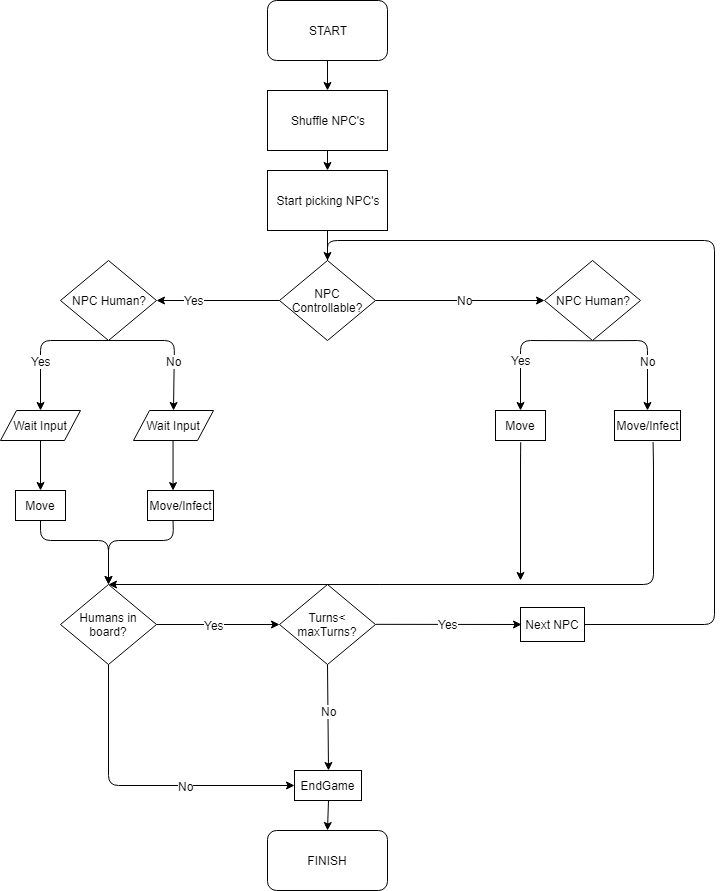

The diagram above was exported from draw.io. Its source (the exported page's mxGraphModel, read from the mxfile embedded in the PNG):
<mxGraphModel dx="1392" dy="787" grid="1" gridSize="10" guides="1" tooltips="1" connect="1" arrows="1" fold="1" page="1" pageScale="1" pageWidth="827" pageHeight="1169" math="0" shadow="0">
  <root>
    <mxCell id="0" />
    <mxCell id="1" parent="0" />
    <mxCell id="1a3UwUWxltbA209qP1BU-1" value="START&lt;br&gt;" style="rounded=1;whiteSpace=wrap;html=1;" vertex="1" parent="1">
      <mxGeometry x="353" y="40" width="120" height="60" as="geometry" />
    </mxCell>
    <mxCell id="1a3UwUWxltbA209qP1BU-2" value="NPC Controllable?" style="rhombus;whiteSpace=wrap;html=1;" vertex="1" parent="1">
      <mxGeometry x="365" y="300" width="96" height="80" as="geometry" />
    </mxCell>
    <mxCell id="1a3UwUWxltbA209qP1BU-3" value="Shuffle NPC's" style="rounded=0;whiteSpace=wrap;html=1;" vertex="1" parent="1">
      <mxGeometry x="353" y="130" width="120" height="60" as="geometry" />
    </mxCell>
    <mxCell id="1a3UwUWxltbA209qP1BU-4" value="Start picking NPC's" style="rounded=0;whiteSpace=wrap;html=1;" vertex="1" parent="1">
      <mxGeometry x="353" y="210" width="120" height="60" as="geometry" />
    </mxCell>
    <mxCell id="1a3UwUWxltbA209qP1BU-5" value="NPC Human?" style="rhombus;whiteSpace=wrap;html=1;" vertex="1" parent="1">
      <mxGeometry x="146" y="300" width="96" height="80" as="geometry" />
    </mxCell>
    <mxCell id="1a3UwUWxltbA209qP1BU-6" value="NPC Human?" style="rhombus;whiteSpace=wrap;html=1;" vertex="1" parent="1">
      <mxGeometry x="630" y="300" width="96" height="80" as="geometry" />
    </mxCell>
    <mxCell id="1a3UwUWxltbA209qP1BU-7" value="" style="endArrow=classic;html=1;entryX=0;entryY=0.5;entryDx=0;entryDy=0;exitX=1;exitY=0.5;exitDx=0;exitDy=0;" edge="1" parent="1" source="1a3UwUWxltbA209qP1BU-2" target="1a3UwUWxltbA209qP1BU-6">
      <mxGeometry width="50" height="50" relative="1" as="geometry">
        <mxPoint x="100" y="450" as="sourcePoint" />
        <mxPoint x="150" y="400" as="targetPoint" />
      </mxGeometry>
    </mxCell>
    <mxCell id="1a3UwUWxltbA209qP1BU-8" value="No" style="text;html=1;resizable=0;points=[];align=center;verticalAlign=middle;labelBackgroundColor=#ffffff;" vertex="1" connectable="0" parent="1a3UwUWxltbA209qP1BU-7">
      <mxGeometry x="0.2432" y="2" relative="1" as="geometry">
        <mxPoint x="-16" y="1.5" as="offset" />
      </mxGeometry>
    </mxCell>
    <mxCell id="1a3UwUWxltbA209qP1BU-9" value="" style="endArrow=classic;html=1;entryX=1;entryY=0.5;entryDx=0;entryDy=0;exitX=0;exitY=0.5;exitDx=0;exitDy=0;" edge="1" parent="1" source="1a3UwUWxltbA209qP1BU-2" target="1a3UwUWxltbA209qP1BU-5">
      <mxGeometry width="50" height="50" relative="1" as="geometry">
        <mxPoint x="471" y="350.28571428571433" as="sourcePoint" />
        <mxPoint x="640.1428571428571" y="350.28571428571433" as="targetPoint" />
      </mxGeometry>
    </mxCell>
    <mxCell id="1a3UwUWxltbA209qP1BU-10" value="Yes&lt;br&gt;" style="text;html=1;resizable=0;points=[];align=center;verticalAlign=middle;labelBackgroundColor=#ffffff;" vertex="1" connectable="0" parent="1a3UwUWxltbA209qP1BU-9">
      <mxGeometry x="0.2432" y="2" relative="1" as="geometry">
        <mxPoint x="-10" y="-2.5" as="offset" />
      </mxGeometry>
    </mxCell>
    <mxCell id="1a3UwUWxltbA209qP1BU-11" value="" style="endArrow=classic;html=1;exitX=0.5;exitY=1;exitDx=0;exitDy=0;entryX=0.5;entryY=0;entryDx=0;entryDy=0;" edge="1" parent="1" source="1a3UwUWxltbA209qP1BU-5" target="1a3UwUWxltbA209qP1BU-19">
      <mxGeometry width="50" height="50" relative="1" as="geometry">
        <mxPoint x="235" y="419.78571428571433" as="sourcePoint" />
        <mxPoint x="126" y="440" as="targetPoint" />
        <Array as="points">
          <mxPoint x="126" y="380" />
        </Array>
      </mxGeometry>
    </mxCell>
    <mxCell id="1a3UwUWxltbA209qP1BU-12" value="Yes&lt;br&gt;" style="text;html=1;resizable=0;points=[];align=center;verticalAlign=middle;labelBackgroundColor=#ffffff;" vertex="1" connectable="0" parent="1a3UwUWxltbA209qP1BU-11">
      <mxGeometry x="0.2432" y="2" relative="1" as="geometry">
        <mxPoint x="-2" y="2.5" as="offset" />
      </mxGeometry>
    </mxCell>
    <mxCell id="1a3UwUWxltbA209qP1BU-13" value="" style="endArrow=classic;html=1;exitX=0.5;exitY=1;exitDx=0;exitDy=0;entryX=0.5;entryY=0;entryDx=0;entryDy=0;" edge="1" parent="1" source="1a3UwUWxltbA209qP1BU-5" target="1a3UwUWxltbA209qP1BU-24">
      <mxGeometry width="50" height="50" relative="1" as="geometry">
        <mxPoint x="196" y="380" as="sourcePoint" />
        <mxPoint x="256" y="440" as="targetPoint" />
        <Array as="points">
          <mxPoint x="260" y="380" />
        </Array>
      </mxGeometry>
    </mxCell>
    <mxCell id="1a3UwUWxltbA209qP1BU-14" value="No" style="text;html=1;resizable=0;points=[];align=center;verticalAlign=middle;labelBackgroundColor=#ffffff;" vertex="1" connectable="0" parent="1a3UwUWxltbA209qP1BU-13">
      <mxGeometry x="0.2432" y="2" relative="1" as="geometry">
        <mxPoint x="-3" y="1.5" as="offset" />
      </mxGeometry>
    </mxCell>
    <mxCell id="1a3UwUWxltbA209qP1BU-15" value="" style="endArrow=classic;html=1;exitX=0.5;exitY=1;exitDx=0;exitDy=0;entryX=0.5;entryY=0;entryDx=0;entryDy=0;" edge="1" parent="1" target="1a3UwUWxltbA209qP1BU-52">
      <mxGeometry width="50" height="50" relative="1" as="geometry">
        <mxPoint x="677.7758620689656" y="380.2413793103449" as="sourcePoint" />
        <mxPoint x="609.5" y="439.9999999999999" as="targetPoint" />
        <Array as="points">
          <mxPoint x="606" y="380" />
        </Array>
      </mxGeometry>
    </mxCell>
    <mxCell id="1a3UwUWxltbA209qP1BU-16" value="Yes&lt;br&gt;" style="text;html=1;resizable=0;points=[];align=center;verticalAlign=middle;labelBackgroundColor=#ffffff;" vertex="1" connectable="0" parent="1a3UwUWxltbA209qP1BU-15">
      <mxGeometry x="0.2432" y="2" relative="1" as="geometry">
        <mxPoint x="-2" y="3.5" as="offset" />
      </mxGeometry>
    </mxCell>
    <mxCell id="1a3UwUWxltbA209qP1BU-17" value="" style="endArrow=classic;html=1;exitX=0.5;exitY=1;exitDx=0;exitDy=0;entryX=0.5;entryY=0;entryDx=0;entryDy=0;" edge="1" parent="1" target="1a3UwUWxltbA209qP1BU-53">
      <mxGeometry width="50" height="50" relative="1" as="geometry">
        <mxPoint x="677.7758620689656" y="380.2413793103449" as="sourcePoint" />
        <mxPoint x="739.5" y="439.9999999999999" as="targetPoint" />
        <Array as="points">
          <mxPoint x="733" y="380" />
        </Array>
      </mxGeometry>
    </mxCell>
    <mxCell id="1a3UwUWxltbA209qP1BU-18" value="No" style="text;html=1;resizable=0;points=[];align=center;verticalAlign=middle;labelBackgroundColor=#ffffff;" vertex="1" connectable="0" parent="1a3UwUWxltbA209qP1BU-17">
      <mxGeometry x="0.2432" y="2" relative="1" as="geometry">
        <mxPoint x="-2" y="-2.5" as="offset" />
      </mxGeometry>
    </mxCell>
    <mxCell id="1a3UwUWxltbA209qP1BU-19" value="Wait Input" style="shape=parallelogram;perimeter=parallelogramPerimeter;whiteSpace=wrap;html=1;" vertex="1" parent="1">
      <mxGeometry x="86" y="450" width="80" height="30" as="geometry" />
    </mxCell>
    <mxCell id="1a3UwUWxltbA209qP1BU-24" value="Wait Input" style="shape=parallelogram;perimeter=parallelogramPerimeter;whiteSpace=wrap;html=1;" vertex="1" parent="1">
      <mxGeometry x="219" y="450" width="80" height="30" as="geometry" />
    </mxCell>
    <mxCell id="1a3UwUWxltbA209qP1BU-25" value="Move" style="rounded=0;whiteSpace=wrap;html=1;" vertex="1" parent="1">
      <mxGeometry x="101" y="530" width="50" height="30" as="geometry" />
    </mxCell>
    <mxCell id="1a3UwUWxltbA209qP1BU-27" value="Move/Infect" style="rounded=0;whiteSpace=wrap;html=1;" vertex="1" parent="1">
      <mxGeometry x="233" y="530" width="66" height="30" as="geometry" />
    </mxCell>
    <mxCell id="1a3UwUWxltbA209qP1BU-28" value="Humans in board?" style="rhombus;whiteSpace=wrap;html=1;" vertex="1" parent="1">
      <mxGeometry x="146" y="624" width="96" height="80" as="geometry" />
    </mxCell>
    <mxCell id="1a3UwUWxltbA209qP1BU-31" value="EndGame" style="rounded=0;whiteSpace=wrap;html=1;" vertex="1" parent="1">
      <mxGeometry x="380" y="810" width="67" height="30" as="geometry" />
    </mxCell>
    <mxCell id="1a3UwUWxltbA209qP1BU-33" value="" style="endArrow=classic;html=1;exitX=1;exitY=0.5;exitDx=0;exitDy=0;entryX=0;entryY=0.5;entryDx=0;entryDy=0;" edge="1" parent="1" source="1a3UwUWxltbA209qP1BU-28" target="1a3UwUWxltbA209qP1BU-38">
      <mxGeometry width="50" height="50" relative="1" as="geometry">
        <mxPoint x="242.16666666666674" y="649.6666666666667" as="sourcePoint" />
        <mxPoint x="340" y="655" as="targetPoint" />
      </mxGeometry>
    </mxCell>
    <mxCell id="1a3UwUWxltbA209qP1BU-34" value="Yes&lt;br&gt;" style="text;html=1;resizable=0;points=[];align=center;verticalAlign=middle;labelBackgroundColor=#ffffff;" vertex="1" connectable="0" parent="1a3UwUWxltbA209qP1BU-33">
      <mxGeometry x="0.2432" y="2" relative="1" as="geometry">
        <mxPoint x="-19" y="2" as="offset" />
      </mxGeometry>
    </mxCell>
    <mxCell id="1a3UwUWxltbA209qP1BU-36" value="" style="endArrow=classic;html=1;exitX=0.5;exitY=1;exitDx=0;exitDy=0;entryX=0;entryY=0.5;entryDx=0;entryDy=0;" edge="1" parent="1" source="1a3UwUWxltbA209qP1BU-28" target="1a3UwUWxltbA209qP1BU-31">
      <mxGeometry width="50" height="50" relative="1" as="geometry">
        <mxPoint x="146.16666666666674" y="660.1666666666667" as="sourcePoint" />
        <mxPoint x="194" y="710" as="targetPoint" />
        <Array as="points">
          <mxPoint x="194" y="825" />
        </Array>
      </mxGeometry>
    </mxCell>
    <mxCell id="1a3UwUWxltbA209qP1BU-37" value="No" style="text;html=1;resizable=0;points=[];align=center;verticalAlign=middle;labelBackgroundColor=#ffffff;" vertex="1" connectable="0" parent="1a3UwUWxltbA209qP1BU-36">
      <mxGeometry x="0.2432" y="2" relative="1" as="geometry">
        <mxPoint x="6.5" y="2" as="offset" />
      </mxGeometry>
    </mxCell>
    <mxCell id="1a3UwUWxltbA209qP1BU-38" value="Turns&amp;lt; maxTurns?" style="rhombus;whiteSpace=wrap;html=1;" vertex="1" parent="1">
      <mxGeometry x="365" y="624" width="96" height="80" as="geometry" />
    </mxCell>
    <mxCell id="1a3UwUWxltbA209qP1BU-39" value="" style="endArrow=classic;html=1;exitX=0.5;exitY=1;exitDx=0;exitDy=0;" edge="1" parent="1">
      <mxGeometry width="50" height="50" relative="1" as="geometry">
        <mxPoint x="461.16666666666674" y="663.8333333333335" as="sourcePoint" />
        <mxPoint x="607" y="664" as="targetPoint" />
      </mxGeometry>
    </mxCell>
    <mxCell id="1a3UwUWxltbA209qP1BU-40" value="Yes&lt;br&gt;" style="text;html=1;resizable=0;points=[];align=center;verticalAlign=middle;labelBackgroundColor=#ffffff;" vertex="1" connectable="0" parent="1a3UwUWxltbA209qP1BU-39">
      <mxGeometry x="0.2432" y="2" relative="1" as="geometry">
        <mxPoint x="-19" y="2" as="offset" />
      </mxGeometry>
    </mxCell>
    <mxCell id="1a3UwUWxltbA209qP1BU-43" value="" style="endArrow=classic;html=1;exitX=0.5;exitY=1;exitDx=0;exitDy=0;entryX=0.5;entryY=0;entryDx=0;entryDy=0;" edge="1" parent="1" source="1a3UwUWxltbA209qP1BU-38" target="1a3UwUWxltbA209qP1BU-31">
      <mxGeometry width="50" height="50" relative="1" as="geometry">
        <mxPoint x="204.16666666666674" y="673.8333333333335" as="sourcePoint" />
        <mxPoint x="283" y="755" as="targetPoint" />
      </mxGeometry>
    </mxCell>
    <mxCell id="1a3UwUWxltbA209qP1BU-44" value="No" style="text;html=1;resizable=0;points=[];align=center;verticalAlign=middle;labelBackgroundColor=#ffffff;" vertex="1" connectable="0" parent="1a3UwUWxltbA209qP1BU-43">
      <mxGeometry x="0.2432" y="2" relative="1" as="geometry">
        <mxPoint x="-2" y="-19.5" as="offset" />
      </mxGeometry>
    </mxCell>
    <mxCell id="1a3UwUWxltbA209qP1BU-45" value="FINISH" style="rounded=1;whiteSpace=wrap;html=1;" vertex="1" parent="1">
      <mxGeometry x="353" y="870" width="120" height="60" as="geometry" />
    </mxCell>
    <mxCell id="1a3UwUWxltbA209qP1BU-47" value="" style="endArrow=classic;html=1;exitX=0.5;exitY=1;exitDx=0;exitDy=0;entryX=0.5;entryY=0;entryDx=0;entryDy=0;" edge="1" parent="1" source="1a3UwUWxltbA209qP1BU-31" target="1a3UwUWxltbA209qP1BU-45">
      <mxGeometry width="50" height="50" relative="1" as="geometry">
        <mxPoint x="353.16666666666674" y="839.3333333333335" as="sourcePoint" />
        <mxPoint x="499.0000000000002" y="839.5" as="targetPoint" />
      </mxGeometry>
    </mxCell>
    <mxCell id="1a3UwUWxltbA209qP1BU-49" value="Next NPC" style="rounded=0;whiteSpace=wrap;html=1;" vertex="1" parent="1">
      <mxGeometry x="606" y="647" width="64" height="34" as="geometry" />
    </mxCell>
    <mxCell id="1a3UwUWxltbA209qP1BU-50" value="" style="endArrow=classic;html=1;exitX=1;exitY=0.5;exitDx=0;exitDy=0;entryX=0.5;entryY=0;entryDx=0;entryDy=0;" edge="1" parent="1" source="1a3UwUWxltbA209qP1BU-49" target="1a3UwUWxltbA209qP1BU-2">
      <mxGeometry width="50" height="50" relative="1" as="geometry">
        <mxPoint x="670" y="689" as="sourcePoint" />
        <mxPoint x="410" y="280" as="targetPoint" />
        <Array as="points">
          <mxPoint x="800" y="664" />
          <mxPoint x="800" y="280" />
          <mxPoint x="413" y="280" />
        </Array>
      </mxGeometry>
    </mxCell>
    <mxCell id="1a3UwUWxltbA209qP1BU-51" value="" style="endArrow=none;html=1;exitX=0.5;exitY=0;exitDx=0;exitDy=0;" edge="1" parent="1" source="1a3UwUWxltbA209qP1BU-2" target="1a3UwUWxltbA209qP1BU-4">
      <mxGeometry width="50" height="50" relative="1" as="geometry">
        <mxPoint x="370" y="310" as="sourcePoint" />
        <mxPoint x="420" y="260" as="targetPoint" />
      </mxGeometry>
    </mxCell>
    <mxCell id="1a3UwUWxltbA209qP1BU-52" value="Move" style="rounded=0;whiteSpace=wrap;html=1;" vertex="1" parent="1">
      <mxGeometry x="581" y="450" width="50" height="30" as="geometry" />
    </mxCell>
    <mxCell id="1a3UwUWxltbA209qP1BU-53" value="Move/Infect" style="rounded=0;whiteSpace=wrap;html=1;" vertex="1" parent="1">
      <mxGeometry x="700" y="450" width="66" height="30" as="geometry" />
    </mxCell>
    <mxCell id="1a3UwUWxltbA209qP1BU-54" value="" style="endArrow=classic;html=1;exitX=0.5;exitY=1;exitDx=0;exitDy=0;entryX=0.5;entryY=0;entryDx=0;entryDy=0;" edge="1" parent="1" source="1a3UwUWxltbA209qP1BU-19" target="1a3UwUWxltbA209qP1BU-25">
      <mxGeometry width="50" height="50" relative="1" as="geometry">
        <mxPoint x="96" y="580" as="sourcePoint" />
        <mxPoint x="146" y="530" as="targetPoint" />
      </mxGeometry>
    </mxCell>
    <mxCell id="1a3UwUWxltbA209qP1BU-56" value="" style="endArrow=classic;html=1;exitX=0.5;exitY=1;exitDx=0;exitDy=0;entryX=0.5;entryY=0;entryDx=0;entryDy=0;" edge="1" parent="1">
      <mxGeometry width="50" height="50" relative="1" as="geometry">
        <mxPoint x="258.54761904761904" y="480.0952380952381" as="sourcePoint" />
        <mxPoint x="258.54761904761904" y="530.0952380952381" as="targetPoint" />
      </mxGeometry>
    </mxCell>
    <mxCell id="1a3UwUWxltbA209qP1BU-57" value="" style="endArrow=classic;html=1;exitX=0.5;exitY=1;exitDx=0;exitDy=0;entryX=0.5;entryY=0;entryDx=0;entryDy=0;" edge="1" parent="1" target="1a3UwUWxltbA209qP1BU-28">
      <mxGeometry width="50" height="50" relative="1" as="geometry">
        <mxPoint x="258.54761904761904" y="560.0952380952381" as="sourcePoint" />
        <mxPoint x="258.54761904761904" y="610.0952380952381" as="targetPoint" />
        <Array as="points">
          <mxPoint x="259" y="580" />
          <mxPoint x="194" y="580" />
        </Array>
      </mxGeometry>
    </mxCell>
    <mxCell id="1a3UwUWxltbA209qP1BU-58" value="" style="endArrow=classic;html=1;exitX=0.5;exitY=1;exitDx=0;exitDy=0;entryX=0.5;entryY=0;entryDx=0;entryDy=0;" edge="1" parent="1" source="1a3UwUWxltbA209qP1BU-25" target="1a3UwUWxltbA209qP1BU-28">
      <mxGeometry width="50" height="50" relative="1" as="geometry">
        <mxPoint x="268.54761904761904" y="570.0952380952381" as="sourcePoint" />
        <mxPoint x="204.1428571428571" y="633.9047619047618" as="targetPoint" />
        <Array as="points">
          <mxPoint x="126" y="580" />
          <mxPoint x="194" y="580" />
        </Array>
      </mxGeometry>
    </mxCell>
    <mxCell id="1a3UwUWxltbA209qP1BU-59" value="" style="endArrow=classic;html=1;exitX=0.5;exitY=1;exitDx=0;exitDy=0;entryX=0.5;entryY=0;entryDx=0;entryDy=0;" edge="1" parent="1" target="1a3UwUWxltbA209qP1BU-28">
      <mxGeometry width="50" height="50" relative="1" as="geometry">
        <mxPoint x="738.547619047619" y="481.5952380952381" as="sourcePoint" />
        <mxPoint x="200" y="620" as="targetPoint" />
        <Array as="points">
          <mxPoint x="739" y="501.5" />
          <mxPoint x="739" y="624" />
        </Array>
      </mxGeometry>
    </mxCell>
    <mxCell id="1a3UwUWxltbA209qP1BU-60" value="" style="endArrow=classic;html=1;exitX=0.5;exitY=1;exitDx=0;exitDy=0;" edge="1" parent="1">
      <mxGeometry width="50" height="50" relative="1" as="geometry">
        <mxPoint x="606.2068965517242" y="481.7413793103449" as="sourcePoint" />
        <mxPoint x="606" y="620" as="targetPoint" />
        <Array as="points">
          <mxPoint x="606" y="501.5" />
        </Array>
      </mxGeometry>
    </mxCell>
    <mxCell id="1a3UwUWxltbA209qP1BU-61" value="" style="endArrow=classic;html=1;entryX=0.5;entryY=0;entryDx=0;entryDy=0;" edge="1" parent="1" source="1a3UwUWxltbA209qP1BU-1" target="1a3UwUWxltbA209qP1BU-3">
      <mxGeometry width="50" height="50" relative="1" as="geometry">
        <mxPoint x="380" y="130" as="sourcePoint" />
        <mxPoint x="430" y="80" as="targetPoint" />
      </mxGeometry>
    </mxCell>
    <mxCell id="1a3UwUWxltbA209qP1BU-62" value="" style="endArrow=classic;html=1;entryX=0.5;entryY=0;entryDx=0;entryDy=0;" edge="1" parent="1">
      <mxGeometry width="50" height="50" relative="1" as="geometry">
        <mxPoint x="413" y="190" as="sourcePoint" />
        <mxPoint x="413" y="210" as="targetPoint" />
      </mxGeometry>
    </mxCell>
  </root>
</mxGraphModel>